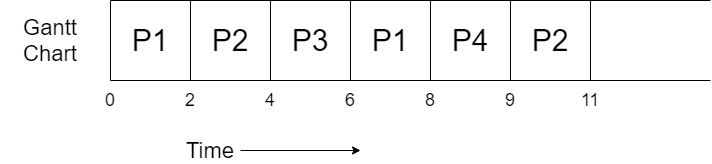

The diagram above was exported from draw.io. Its source (the exported page's mxGraphModel, read from the mxfile embedded in the PNG):
<mxGraphModel dx="782" dy="437" grid="1" gridSize="10" guides="1" tooltips="1" connect="1" arrows="1" fold="1" page="1" pageScale="1" pageWidth="827" pageHeight="1169" math="0" shadow="0">
  <root>
    <mxCell id="0" />
    <mxCell id="1" parent="0" />
    <mxCell id="IkqktZZvo0Yvi-Zc7vEq-1" value="" style="endArrow=none;html=1;" parent="1" edge="1">
      <mxGeometry width="50" height="50" relative="1" as="geometry">
        <mxPoint x="160" y="320" as="sourcePoint" />
        <mxPoint x="160" y="400" as="targetPoint" />
      </mxGeometry>
    </mxCell>
    <mxCell id="IkqktZZvo0Yvi-Zc7vEq-2" value="" style="endArrow=none;html=1;" parent="1" edge="1">
      <mxGeometry width="50" height="50" relative="1" as="geometry">
        <mxPoint x="160" y="400" as="sourcePoint" />
        <mxPoint x="760" y="400" as="targetPoint" />
      </mxGeometry>
    </mxCell>
    <mxCell id="IkqktZZvo0Yvi-Zc7vEq-3" value="" style="endArrow=none;html=1;" parent="1" edge="1">
      <mxGeometry width="50" height="50" relative="1" as="geometry">
        <mxPoint x="160" y="320" as="sourcePoint" />
        <mxPoint x="760" y="320" as="targetPoint" />
      </mxGeometry>
    </mxCell>
    <mxCell id="IkqktZZvo0Yvi-Zc7vEq-4" value="" style="endArrow=none;html=1;" parent="1" edge="1">
      <mxGeometry width="50" height="50" relative="1" as="geometry">
        <mxPoint x="240" y="320" as="sourcePoint" />
        <mxPoint x="240" y="400" as="targetPoint" />
      </mxGeometry>
    </mxCell>
    <mxCell id="IkqktZZvo0Yvi-Zc7vEq-5" value="&lt;font style=&quot;font-size: 30px&quot;&gt;P1&lt;/font&gt;" style="text;html=1;strokeColor=none;fillColor=none;align=center;verticalAlign=middle;whiteSpace=wrap;rounded=0;" parent="1" vertex="1">
      <mxGeometry x="180" y="350" width="40" height="20" as="geometry" />
    </mxCell>
    <mxCell id="IkqktZZvo0Yvi-Zc7vEq-6" value="&lt;font style=&quot;font-size: 22px&quot;&gt;Gantt Chart&lt;/font&gt;" style="text;html=1;strokeColor=none;fillColor=none;align=center;verticalAlign=middle;whiteSpace=wrap;rounded=0;" parent="1" vertex="1">
      <mxGeometry x="50" y="350" width="100" height="20" as="geometry" />
    </mxCell>
    <mxCell id="IkqktZZvo0Yvi-Zc7vEq-9" style="edgeStyle=orthogonalEdgeStyle;rounded=0;orthogonalLoop=1;jettySize=auto;html=1;" parent="1" source="IkqktZZvo0Yvi-Zc7vEq-7" edge="1">
      <mxGeometry relative="1" as="geometry">
        <mxPoint x="410" y="470" as="targetPoint" />
      </mxGeometry>
    </mxCell>
    <mxCell id="IkqktZZvo0Yvi-Zc7vEq-7" value="&lt;font style=&quot;font-size: 22px&quot;&gt;Time&lt;/font&gt;" style="text;html=1;strokeColor=none;fillColor=none;align=center;verticalAlign=middle;whiteSpace=wrap;rounded=0;" parent="1" vertex="1">
      <mxGeometry x="230" y="460" width="60" height="20" as="geometry" />
    </mxCell>
    <mxCell id="IkqktZZvo0Yvi-Zc7vEq-10" value="&lt;font style=&quot;font-size: 18px&quot;&gt;0&lt;/font&gt;" style="text;html=1;strokeColor=none;fillColor=none;align=center;verticalAlign=middle;whiteSpace=wrap;rounded=0;" parent="1" vertex="1">
      <mxGeometry x="140" y="410" width="40" height="20" as="geometry" />
    </mxCell>
    <mxCell id="IkqktZZvo0Yvi-Zc7vEq-11" value="&lt;font style=&quot;font-size: 18px&quot;&gt;2&lt;/font&gt;" style="text;html=1;strokeColor=none;fillColor=none;align=center;verticalAlign=middle;whiteSpace=wrap;rounded=0;" parent="1" vertex="1">
      <mxGeometry x="220" y="410" width="40" height="20" as="geometry" />
    </mxCell>
    <mxCell id="8no5BPjC_7eXg0o-MWOt-1" value="&lt;font style=&quot;font-size: 30px&quot;&gt;P2&lt;/font&gt;" style="text;html=1;strokeColor=none;fillColor=none;align=center;verticalAlign=middle;whiteSpace=wrap;rounded=0;" vertex="1" parent="1">
      <mxGeometry x="260" y="350" width="40" height="20" as="geometry" />
    </mxCell>
    <mxCell id="8no5BPjC_7eXg0o-MWOt-2" value="" style="endArrow=none;html=1;" edge="1" parent="1">
      <mxGeometry width="50" height="50" relative="1" as="geometry">
        <mxPoint x="320" y="320" as="sourcePoint" />
        <mxPoint x="320" y="400" as="targetPoint" />
      </mxGeometry>
    </mxCell>
    <mxCell id="8no5BPjC_7eXg0o-MWOt-3" value="&lt;font style=&quot;font-size: 18px&quot;&gt;4&lt;/font&gt;" style="text;html=1;strokeColor=none;fillColor=none;align=center;verticalAlign=middle;whiteSpace=wrap;rounded=0;" vertex="1" parent="1">
      <mxGeometry x="300" y="410" width="40" height="20" as="geometry" />
    </mxCell>
    <mxCell id="8no5BPjC_7eXg0o-MWOt-4" value="&lt;font style=&quot;font-size: 30px&quot;&gt;P3&lt;/font&gt;" style="text;html=1;strokeColor=none;fillColor=none;align=center;verticalAlign=middle;whiteSpace=wrap;rounded=0;" vertex="1" parent="1">
      <mxGeometry x="340" y="350" width="40" height="20" as="geometry" />
    </mxCell>
    <mxCell id="8no5BPjC_7eXg0o-MWOt-5" value="" style="endArrow=none;html=1;" edge="1" parent="1">
      <mxGeometry width="50" height="50" relative="1" as="geometry">
        <mxPoint x="400" y="320" as="sourcePoint" />
        <mxPoint x="400" y="400" as="targetPoint" />
      </mxGeometry>
    </mxCell>
    <mxCell id="8no5BPjC_7eXg0o-MWOt-6" value="&lt;font style=&quot;font-size: 18px&quot;&gt;6&lt;/font&gt;" style="text;html=1;strokeColor=none;fillColor=none;align=center;verticalAlign=middle;whiteSpace=wrap;rounded=0;" vertex="1" parent="1">
      <mxGeometry x="380" y="410" width="40" height="20" as="geometry" />
    </mxCell>
    <mxCell id="8no5BPjC_7eXg0o-MWOt-7" value="&lt;font style=&quot;font-size: 30px&quot;&gt;P1&lt;/font&gt;" style="text;html=1;strokeColor=none;fillColor=none;align=center;verticalAlign=middle;whiteSpace=wrap;rounded=0;" vertex="1" parent="1">
      <mxGeometry x="420" y="350" width="40" height="20" as="geometry" />
    </mxCell>
    <mxCell id="8no5BPjC_7eXg0o-MWOt-8" value="" style="endArrow=none;html=1;" edge="1" parent="1">
      <mxGeometry width="50" height="50" relative="1" as="geometry">
        <mxPoint x="480" y="320" as="sourcePoint" />
        <mxPoint x="480" y="400" as="targetPoint" />
      </mxGeometry>
    </mxCell>
    <mxCell id="8no5BPjC_7eXg0o-MWOt-9" value="&lt;font style=&quot;font-size: 18px&quot;&gt;8&lt;/font&gt;" style="text;html=1;strokeColor=none;fillColor=none;align=center;verticalAlign=middle;whiteSpace=wrap;rounded=0;" vertex="1" parent="1">
      <mxGeometry x="460" y="410" width="40" height="20" as="geometry" />
    </mxCell>
    <mxCell id="8no5BPjC_7eXg0o-MWOt-10" value="&lt;font style=&quot;font-size: 30px&quot;&gt;P4&lt;/font&gt;" style="text;html=1;strokeColor=none;fillColor=none;align=center;verticalAlign=middle;whiteSpace=wrap;rounded=0;" vertex="1" parent="1">
      <mxGeometry x="500" y="350" width="40" height="20" as="geometry" />
    </mxCell>
    <mxCell id="8no5BPjC_7eXg0o-MWOt-11" value="" style="endArrow=none;html=1;" edge="1" parent="1">
      <mxGeometry width="50" height="50" relative="1" as="geometry">
        <mxPoint x="560" y="320" as="sourcePoint" />
        <mxPoint x="560" y="400" as="targetPoint" />
      </mxGeometry>
    </mxCell>
    <mxCell id="8no5BPjC_7eXg0o-MWOt-12" value="&lt;font style=&quot;font-size: 18px&quot;&gt;9&lt;/font&gt;" style="text;html=1;strokeColor=none;fillColor=none;align=center;verticalAlign=middle;whiteSpace=wrap;rounded=0;" vertex="1" parent="1">
      <mxGeometry x="540" y="410" width="40" height="20" as="geometry" />
    </mxCell>
    <mxCell id="8no5BPjC_7eXg0o-MWOt-13" value="&lt;font style=&quot;font-size: 30px&quot;&gt;P2&lt;/font&gt;" style="text;html=1;strokeColor=none;fillColor=none;align=center;verticalAlign=middle;whiteSpace=wrap;rounded=0;" vertex="1" parent="1">
      <mxGeometry x="580" y="350" width="40" height="20" as="geometry" />
    </mxCell>
    <mxCell id="8no5BPjC_7eXg0o-MWOt-14" value="" style="endArrow=none;html=1;" edge="1" parent="1">
      <mxGeometry width="50" height="50" relative="1" as="geometry">
        <mxPoint x="640" y="320" as="sourcePoint" />
        <mxPoint x="640" y="400" as="targetPoint" />
      </mxGeometry>
    </mxCell>
    <mxCell id="8no5BPjC_7eXg0o-MWOt-15" value="&lt;font style=&quot;font-size: 18px&quot;&gt;11&lt;/font&gt;" style="text;html=1;strokeColor=none;fillColor=none;align=center;verticalAlign=middle;whiteSpace=wrap;rounded=0;" vertex="1" parent="1">
      <mxGeometry x="620" y="410" width="40" height="20" as="geometry" />
    </mxCell>
  </root>
</mxGraphModel>